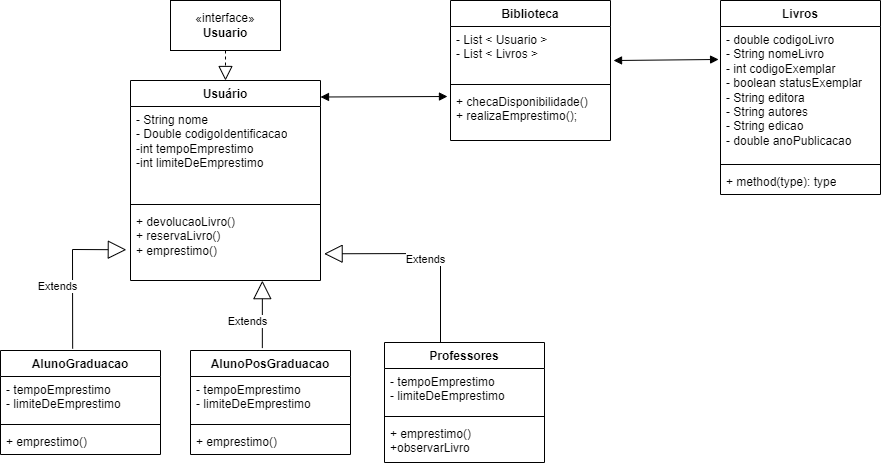

The diagram above was exported from draw.io. Its source (the exported page's mxGraphModel, read from the mxfile embedded in the PNG):
<mxGraphModel dx="1434" dy="790" grid="1" gridSize="10" guides="1" tooltips="1" connect="1" arrows="1" fold="1" page="1" pageScale="1" pageWidth="1169" pageHeight="1654" math="0" shadow="0">
  <root>
    <mxCell id="0" />
    <mxCell id="1" parent="0" />
    <mxCell id="XD7fQzd8C11cnt6zvlro-6" value="«interface»&lt;br&gt;&lt;b&gt;Usuario&lt;/b&gt;" style="html=1;whiteSpace=wrap;" vertex="1" parent="1">
      <mxGeometry x="200" y="230" width="110" height="50" as="geometry" />
    </mxCell>
    <mxCell id="XD7fQzd8C11cnt6zvlro-7" value="Usuário" style="swimlane;fontStyle=1;align=center;verticalAlign=top;childLayout=stackLayout;horizontal=1;startSize=26;horizontalStack=0;resizeParent=1;resizeParentMax=0;resizeLast=0;collapsible=1;marginBottom=0;whiteSpace=wrap;html=1;" vertex="1" parent="1">
      <mxGeometry x="160" y="310" width="190" height="200" as="geometry" />
    </mxCell>
    <mxCell id="XD7fQzd8C11cnt6zvlro-8" value="- String nome&lt;br&gt;- Double codigoIdentificacao&lt;br&gt;-int tempoEmprestimo&lt;br&gt;-int limiteDeEmprestimo&lt;br&gt;" style="text;strokeColor=none;fillColor=none;align=left;verticalAlign=top;spacingLeft=4;spacingRight=4;overflow=hidden;rotatable=0;points=[[0,0.5],[1,0.5]];portConstraint=eastwest;whiteSpace=wrap;html=1;" vertex="1" parent="XD7fQzd8C11cnt6zvlro-7">
      <mxGeometry y="26" width="190" height="94" as="geometry" />
    </mxCell>
    <mxCell id="XD7fQzd8C11cnt6zvlro-9" value="" style="line;strokeWidth=1;fillColor=none;align=left;verticalAlign=middle;spacingTop=-1;spacingLeft=3;spacingRight=3;rotatable=0;labelPosition=right;points=[];portConstraint=eastwest;strokeColor=inherit;" vertex="1" parent="XD7fQzd8C11cnt6zvlro-7">
      <mxGeometry y="120" width="190" height="8" as="geometry" />
    </mxCell>
    <mxCell id="XD7fQzd8C11cnt6zvlro-10" value="+ devolucaoLivro()&lt;br&gt;+ reservaLivro()&lt;br&gt;+ emprestimo()" style="text;strokeColor=none;fillColor=none;align=left;verticalAlign=top;spacingLeft=4;spacingRight=4;overflow=hidden;rotatable=0;points=[[0,0.5],[1,0.5]];portConstraint=eastwest;whiteSpace=wrap;html=1;" vertex="1" parent="XD7fQzd8C11cnt6zvlro-7">
      <mxGeometry y="128" width="190" height="72" as="geometry" />
    </mxCell>
    <mxCell id="XD7fQzd8C11cnt6zvlro-11" value="" style="endArrow=block;dashed=1;endFill=0;endSize=12;html=1;rounded=0;exitX=0.5;exitY=1;exitDx=0;exitDy=0;" edge="1" parent="1" source="XD7fQzd8C11cnt6zvlro-6" target="XD7fQzd8C11cnt6zvlro-7">
      <mxGeometry width="160" relative="1" as="geometry">
        <mxPoint x="400" y="400" as="sourcePoint" />
        <mxPoint x="420" y="420" as="targetPoint" />
      </mxGeometry>
    </mxCell>
    <mxCell id="XD7fQzd8C11cnt6zvlro-12" value="AlunoGraduacao" style="swimlane;fontStyle=1;align=center;verticalAlign=top;childLayout=stackLayout;horizontal=1;startSize=26;horizontalStack=0;resizeParent=1;resizeParentMax=0;resizeLast=0;collapsible=1;marginBottom=0;whiteSpace=wrap;html=1;" vertex="1" parent="1">
      <mxGeometry x="30" y="580" width="160" height="104" as="geometry" />
    </mxCell>
    <mxCell id="XD7fQzd8C11cnt6zvlro-13" value="- tempoEmprestimo&lt;br&gt;- limiteDeEmprestimo" style="text;strokeColor=none;fillColor=none;align=left;verticalAlign=top;spacingLeft=4;spacingRight=4;overflow=hidden;rotatable=0;points=[[0,0.5],[1,0.5]];portConstraint=eastwest;whiteSpace=wrap;html=1;" vertex="1" parent="XD7fQzd8C11cnt6zvlro-12">
      <mxGeometry y="26" width="160" height="44" as="geometry" />
    </mxCell>
    <mxCell id="XD7fQzd8C11cnt6zvlro-14" value="" style="line;strokeWidth=1;fillColor=none;align=left;verticalAlign=middle;spacingTop=-1;spacingLeft=3;spacingRight=3;rotatable=0;labelPosition=right;points=[];portConstraint=eastwest;strokeColor=inherit;" vertex="1" parent="XD7fQzd8C11cnt6zvlro-12">
      <mxGeometry y="70" width="160" height="8" as="geometry" />
    </mxCell>
    <mxCell id="XD7fQzd8C11cnt6zvlro-15" value="+ emprestimo()" style="text;strokeColor=none;fillColor=none;align=left;verticalAlign=top;spacingLeft=4;spacingRight=4;overflow=hidden;rotatable=0;points=[[0,0.5],[1,0.5]];portConstraint=eastwest;whiteSpace=wrap;html=1;" vertex="1" parent="XD7fQzd8C11cnt6zvlro-12">
      <mxGeometry y="78" width="160" height="26" as="geometry" />
    </mxCell>
    <mxCell id="XD7fQzd8C11cnt6zvlro-16" value="AlunoPosGraduacao" style="swimlane;fontStyle=1;align=center;verticalAlign=top;childLayout=stackLayout;horizontal=1;startSize=26;horizontalStack=0;resizeParent=1;resizeParentMax=0;resizeLast=0;collapsible=1;marginBottom=0;whiteSpace=wrap;html=1;" vertex="1" parent="1">
      <mxGeometry x="220" y="580" width="160" height="104" as="geometry" />
    </mxCell>
    <mxCell id="XD7fQzd8C11cnt6zvlro-17" value="- tempoEmprestimo&lt;br style=&quot;border-color: var(--border-color);&quot;&gt;- limiteDeEmprestimo" style="text;strokeColor=none;fillColor=none;align=left;verticalAlign=top;spacingLeft=4;spacingRight=4;overflow=hidden;rotatable=0;points=[[0,0.5],[1,0.5]];portConstraint=eastwest;whiteSpace=wrap;html=1;" vertex="1" parent="XD7fQzd8C11cnt6zvlro-16">
      <mxGeometry y="26" width="160" height="44" as="geometry" />
    </mxCell>
    <mxCell id="XD7fQzd8C11cnt6zvlro-18" value="" style="line;strokeWidth=1;fillColor=none;align=left;verticalAlign=middle;spacingTop=-1;spacingLeft=3;spacingRight=3;rotatable=0;labelPosition=right;points=[];portConstraint=eastwest;strokeColor=inherit;" vertex="1" parent="XD7fQzd8C11cnt6zvlro-16">
      <mxGeometry y="70" width="160" height="8" as="geometry" />
    </mxCell>
    <mxCell id="XD7fQzd8C11cnt6zvlro-19" value="+ emprestimo()" style="text;strokeColor=none;fillColor=none;align=left;verticalAlign=top;spacingLeft=4;spacingRight=4;overflow=hidden;rotatable=0;points=[[0,0.5],[1,0.5]];portConstraint=eastwest;whiteSpace=wrap;html=1;" vertex="1" parent="XD7fQzd8C11cnt6zvlro-16">
      <mxGeometry y="78" width="160" height="26" as="geometry" />
    </mxCell>
    <mxCell id="XD7fQzd8C11cnt6zvlro-20" value="Professores" style="swimlane;fontStyle=1;align=center;verticalAlign=top;childLayout=stackLayout;horizontal=1;startSize=26;horizontalStack=0;resizeParent=1;resizeParentMax=0;resizeLast=0;collapsible=1;marginBottom=0;whiteSpace=wrap;html=1;" vertex="1" parent="1">
      <mxGeometry x="414" y="572" width="160" height="120" as="geometry" />
    </mxCell>
    <mxCell id="XD7fQzd8C11cnt6zvlro-21" value="- tempoEmprestimo&lt;br style=&quot;border-color: var(--border-color);&quot;&gt;- limiteDeEmprestimo" style="text;strokeColor=none;fillColor=none;align=left;verticalAlign=top;spacingLeft=4;spacingRight=4;overflow=hidden;rotatable=0;points=[[0,0.5],[1,0.5]];portConstraint=eastwest;whiteSpace=wrap;html=1;" vertex="1" parent="XD7fQzd8C11cnt6zvlro-20">
      <mxGeometry y="26" width="160" height="44" as="geometry" />
    </mxCell>
    <mxCell id="XD7fQzd8C11cnt6zvlro-22" value="" style="line;strokeWidth=1;fillColor=none;align=left;verticalAlign=middle;spacingTop=-1;spacingLeft=3;spacingRight=3;rotatable=0;labelPosition=right;points=[];portConstraint=eastwest;strokeColor=inherit;" vertex="1" parent="XD7fQzd8C11cnt6zvlro-20">
      <mxGeometry y="70" width="160" height="8" as="geometry" />
    </mxCell>
    <mxCell id="XD7fQzd8C11cnt6zvlro-23" value="+ emprestimo()&lt;br&gt;+observarLivro" style="text;strokeColor=none;fillColor=none;align=left;verticalAlign=top;spacingLeft=4;spacingRight=4;overflow=hidden;rotatable=0;points=[[0,0.5],[1,0.5]];portConstraint=eastwest;whiteSpace=wrap;html=1;" vertex="1" parent="XD7fQzd8C11cnt6zvlro-20">
      <mxGeometry y="78" width="160" height="42" as="geometry" />
    </mxCell>
    <mxCell id="XD7fQzd8C11cnt6zvlro-24" value="Extends" style="endArrow=block;endSize=16;endFill=0;html=1;rounded=0;entryX=-0.022;entryY=0.573;entryDx=0;entryDy=0;entryPerimeter=0;exitX=0.451;exitY=-0.018;exitDx=0;exitDy=0;exitPerimeter=0;" edge="1" parent="1" source="XD7fQzd8C11cnt6zvlro-12" target="XD7fQzd8C11cnt6zvlro-10">
      <mxGeometry x="-0.1872" y="15" width="160" relative="1" as="geometry">
        <mxPoint x="100" y="570" as="sourcePoint" />
        <mxPoint x="420" y="480" as="targetPoint" />
        <Array as="points">
          <mxPoint x="102" y="479" />
        </Array>
        <mxPoint as="offset" />
      </mxGeometry>
    </mxCell>
    <mxCell id="XD7fQzd8C11cnt6zvlro-26" value="Extends" style="endArrow=block;endSize=16;endFill=0;html=1;rounded=0;entryX=1.019;entryY=0.629;entryDx=0;entryDy=0;entryPerimeter=0;" edge="1" parent="1" target="XD7fQzd8C11cnt6zvlro-10">
      <mxGeometry x="-0.1872" y="15" width="160" relative="1" as="geometry">
        <mxPoint x="470" y="572" as="sourcePoint" />
        <mxPoint x="470" y="470" as="targetPoint" />
        <mxPoint as="offset" />
        <Array as="points">
          <mxPoint x="470" y="483" />
        </Array>
      </mxGeometry>
    </mxCell>
    <mxCell id="XD7fQzd8C11cnt6zvlro-27" value="Extends" style="endArrow=block;endSize=16;endFill=0;html=1;rounded=0;entryX=0.694;entryY=1.002;entryDx=0;entryDy=0;entryPerimeter=0;exitX=0.449;exitY=-0.023;exitDx=0;exitDy=0;exitPerimeter=0;" edge="1" parent="1" source="XD7fQzd8C11cnt6zvlro-16" target="XD7fQzd8C11cnt6zvlro-10">
      <mxGeometry x="-0.1872" y="15" width="160" relative="1" as="geometry">
        <mxPoint x="292" y="570" as="sourcePoint" />
        <mxPoint x="188" y="495" as="targetPoint" />
        <mxPoint as="offset" />
      </mxGeometry>
    </mxCell>
    <mxCell id="XD7fQzd8C11cnt6zvlro-28" value="Biblioteca" style="swimlane;fontStyle=1;align=center;verticalAlign=top;childLayout=stackLayout;horizontal=1;startSize=26;horizontalStack=0;resizeParent=1;resizeParentMax=0;resizeLast=0;collapsible=1;marginBottom=0;whiteSpace=wrap;html=1;" vertex="1" parent="1">
      <mxGeometry x="480" y="230" width="160" height="140" as="geometry" />
    </mxCell>
    <mxCell id="XD7fQzd8C11cnt6zvlro-29" value="- List &amp;lt; Usuario &amp;gt;&lt;br&gt;- List &amp;lt; Livros &amp;gt;" style="text;strokeColor=none;fillColor=none;align=left;verticalAlign=top;spacingLeft=4;spacingRight=4;overflow=hidden;rotatable=0;points=[[0,0.5],[1,0.5]];portConstraint=eastwest;whiteSpace=wrap;html=1;" vertex="1" parent="XD7fQzd8C11cnt6zvlro-28">
      <mxGeometry y="26" width="160" height="54" as="geometry" />
    </mxCell>
    <mxCell id="XD7fQzd8C11cnt6zvlro-30" value="" style="line;strokeWidth=1;fillColor=none;align=left;verticalAlign=middle;spacingTop=-1;spacingLeft=3;spacingRight=3;rotatable=0;labelPosition=right;points=[];portConstraint=eastwest;strokeColor=inherit;" vertex="1" parent="XD7fQzd8C11cnt6zvlro-28">
      <mxGeometry y="80" width="160" height="8" as="geometry" />
    </mxCell>
    <mxCell id="XD7fQzd8C11cnt6zvlro-31" value="+ checaDisponibilidade()&lt;br&gt;+ realizaEmprestimo();" style="text;strokeColor=none;fillColor=none;align=left;verticalAlign=top;spacingLeft=4;spacingRight=4;overflow=hidden;rotatable=0;points=[[0,0.5],[1,0.5]];portConstraint=eastwest;whiteSpace=wrap;html=1;" vertex="1" parent="XD7fQzd8C11cnt6zvlro-28">
      <mxGeometry y="88" width="160" height="52" as="geometry" />
    </mxCell>
    <mxCell id="XD7fQzd8C11cnt6zvlro-57" value="Livros" style="swimlane;fontStyle=1;align=center;verticalAlign=top;childLayout=stackLayout;horizontal=1;startSize=26;horizontalStack=0;resizeParent=1;resizeParentMax=0;resizeLast=0;collapsible=1;marginBottom=0;whiteSpace=wrap;html=1;" vertex="1" parent="1">
      <mxGeometry x="750" y="230" width="160" height="194" as="geometry" />
    </mxCell>
    <mxCell id="XD7fQzd8C11cnt6zvlro-58" value="- double codigoLivro&lt;br&gt;- String nomeLivro&lt;br&gt;- int codigoExemplar&lt;br&gt;- boolean statusExemplar&lt;br&gt;- String editora&lt;br&gt;- String autores&lt;br&gt;- String edicao&lt;br&gt;- double anoPublicacao" style="text;strokeColor=none;fillColor=none;align=left;verticalAlign=top;spacingLeft=4;spacingRight=4;overflow=hidden;rotatable=0;points=[[0,0.5],[1,0.5]];portConstraint=eastwest;whiteSpace=wrap;html=1;" vertex="1" parent="XD7fQzd8C11cnt6zvlro-57">
      <mxGeometry y="26" width="160" height="134" as="geometry" />
    </mxCell>
    <mxCell id="XD7fQzd8C11cnt6zvlro-59" value="" style="line;strokeWidth=1;fillColor=none;align=left;verticalAlign=middle;spacingTop=-1;spacingLeft=3;spacingRight=3;rotatable=0;labelPosition=right;points=[];portConstraint=eastwest;strokeColor=inherit;" vertex="1" parent="XD7fQzd8C11cnt6zvlro-57">
      <mxGeometry y="160" width="160" height="8" as="geometry" />
    </mxCell>
    <mxCell id="XD7fQzd8C11cnt6zvlro-60" value="+ method(type): type" style="text;strokeColor=none;fillColor=none;align=left;verticalAlign=top;spacingLeft=4;spacingRight=4;overflow=hidden;rotatable=0;points=[[0,0.5],[1,0.5]];portConstraint=eastwest;whiteSpace=wrap;html=1;" vertex="1" parent="XD7fQzd8C11cnt6zvlro-57">
      <mxGeometry y="168" width="160" height="26" as="geometry" />
    </mxCell>
    <mxCell id="XD7fQzd8C11cnt6zvlro-61" value="" style="endArrow=block;startArrow=block;endFill=1;startFill=1;html=1;rounded=0;entryX=-0.019;entryY=0.154;entryDx=0;entryDy=0;entryPerimeter=0;" edge="1" parent="1" target="XD7fQzd8C11cnt6zvlro-31">
      <mxGeometry width="160" relative="1" as="geometry">
        <mxPoint x="350" y="326.5" as="sourcePoint" />
        <mxPoint x="510" y="326.5" as="targetPoint" />
      </mxGeometry>
    </mxCell>
    <mxCell id="XD7fQzd8C11cnt6zvlro-62" value="" style="endArrow=block;startArrow=block;endFill=1;startFill=1;html=1;rounded=0;exitX=1.019;exitY=0.63;exitDx=0;exitDy=0;exitPerimeter=0;entryX=-0.012;entryY=0.246;entryDx=0;entryDy=0;entryPerimeter=0;" edge="1" parent="1" source="XD7fQzd8C11cnt6zvlro-29" target="XD7fQzd8C11cnt6zvlro-58">
      <mxGeometry width="160" relative="1" as="geometry">
        <mxPoint x="650" y="290" as="sourcePoint" />
        <mxPoint x="740" y="290" as="targetPoint" />
      </mxGeometry>
    </mxCell>
  </root>
</mxGraphModel>